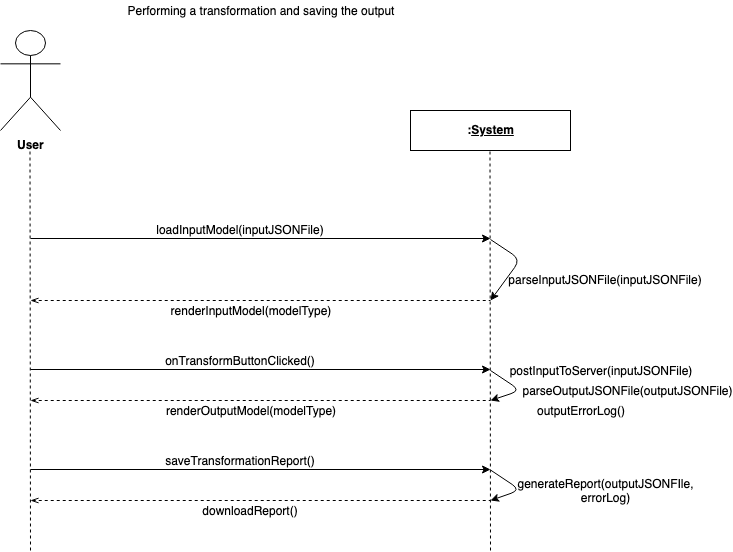

The diagram above was exported from draw.io. Its source (the exported page's mxGraphModel, read from the mxfile embedded in the PNG):
<mxGraphModel dx="946" dy="567" grid="1" gridSize="10" guides="1" tooltips="1" connect="1" arrows="1" fold="1" page="1" pageScale="1" pageWidth="827" pageHeight="1169" math="0" shadow="0">
  <root>
    <mxCell id="0" />
    <mxCell id="1" parent="0" />
    <mxCell id="g0WuPuo7yrtHBxg9coGH-1" value="User" style="shape=umlActor;verticalLabelPosition=bottom;labelBackgroundColor=#ffffff;verticalAlign=top;html=1;fontStyle=1" parent="1" vertex="1">
      <mxGeometry x="130" y="80" width="60" height="100" as="geometry" />
    </mxCell>
    <mxCell id="g0WuPuo7yrtHBxg9coGH-2" value="&lt;p&gt;&lt;b&gt;:&lt;u&gt;System&lt;/u&gt;&lt;/b&gt;&lt;/p&gt;" style="shape=rect;html=1;overflow=fill;whiteSpace=wrap;align=center;verticalAlign=middle;" parent="1" vertex="1">
      <mxGeometry x="540" y="160" width="160" height="40" as="geometry" />
    </mxCell>
    <mxCell id="g0WuPuo7yrtHBxg9coGH-7" value="Performing a transformation and saving the output" style="text;html=1;strokeColor=none;fillColor=none;align=center;verticalAlign=middle;whiteSpace=wrap;rounded=0;" parent="1" vertex="1">
      <mxGeometry x="250" y="50" width="280" height="20" as="geometry" />
    </mxCell>
    <mxCell id="g0WuPuo7yrtHBxg9coGH-11" value="" style="endArrow=classic;html=1;" parent="1" edge="1">
      <mxGeometry width="50" height="50" relative="1" as="geometry">
        <mxPoint x="160" y="288" as="sourcePoint" />
        <mxPoint x="620" y="288" as="targetPoint" />
      </mxGeometry>
    </mxCell>
    <mxCell id="g0WuPuo7yrtHBxg9coGH-5" value="" style="endArrow=none;dashed=1;html=1;" parent="1" edge="1">
      <mxGeometry width="50" height="50" relative="1" as="geometry">
        <mxPoint x="160" y="600" as="sourcePoint" />
        <mxPoint x="159.5" y="200" as="targetPoint" />
      </mxGeometry>
    </mxCell>
    <mxCell id="g0WuPuo7yrtHBxg9coGH-6" value="" style="endArrow=none;dashed=1;html=1;" parent="1" edge="1">
      <mxGeometry width="50" height="50" relative="1" as="geometry">
        <mxPoint x="620" y="600" as="sourcePoint" />
        <mxPoint x="619.5" y="200" as="targetPoint" />
      </mxGeometry>
    </mxCell>
    <mxCell id="g0WuPuo7yrtHBxg9coGH-12" value="loadInputModel(inputJSONFile)" style="text;html=1;strokeColor=none;fillColor=none;align=center;verticalAlign=middle;whiteSpace=wrap;rounded=0;" parent="1" vertex="1">
      <mxGeometry x="270" y="269" width="200" height="20" as="geometry" />
    </mxCell>
    <mxCell id="g0WuPuo7yrtHBxg9coGH-13" value="" style="endArrow=none;dashed=1;html=1;startArrow=openThin;startFill=0;" parent="1" edge="1">
      <mxGeometry width="50" height="50" relative="1" as="geometry">
        <mxPoint x="160" y="350" as="sourcePoint" />
        <mxPoint x="620" y="350" as="targetPoint" />
      </mxGeometry>
    </mxCell>
    <mxCell id="g0WuPuo7yrtHBxg9coGH-14" value="renderInputModel(modelType)" style="text;html=1;strokeColor=none;fillColor=none;align=center;verticalAlign=middle;whiteSpace=wrap;rounded=0;" parent="1" vertex="1">
      <mxGeometry x="280" y="350" width="200" height="20" as="geometry" />
    </mxCell>
    <mxCell id="g0WuPuo7yrtHBxg9coGH-17" value="" style="endArrow=classic;html=1;" parent="1" edge="1">
      <mxGeometry width="50" height="50" relative="1" as="geometry">
        <mxPoint x="160" y="419" as="sourcePoint" />
        <mxPoint x="620" y="419" as="targetPoint" />
      </mxGeometry>
    </mxCell>
    <mxCell id="g0WuPuo7yrtHBxg9coGH-18" value="onTransformButtonClicked()" style="text;html=1;strokeColor=none;fillColor=none;align=center;verticalAlign=middle;whiteSpace=wrap;rounded=0;" parent="1" vertex="1">
      <mxGeometry x="270" y="400" width="200" height="20" as="geometry" />
    </mxCell>
    <mxCell id="g0WuPuo7yrtHBxg9coGH-19" value="" style="endArrow=none;dashed=1;html=1;startArrow=openThin;startFill=0;" parent="1" edge="1">
      <mxGeometry width="50" height="50" relative="1" as="geometry">
        <mxPoint x="160" y="450" as="sourcePoint" />
        <mxPoint x="620" y="450" as="targetPoint" />
      </mxGeometry>
    </mxCell>
    <mxCell id="g0WuPuo7yrtHBxg9coGH-20" value="renderOutputModel(modelType)" style="text;html=1;strokeColor=none;fillColor=none;align=center;verticalAlign=middle;whiteSpace=wrap;rounded=0;" parent="1" vertex="1">
      <mxGeometry x="280" y="450" width="200" height="20" as="geometry" />
    </mxCell>
    <mxCell id="ErYXBZF_xxk3eXVsfOhE-2" value="" style="endArrow=classic;html=1;" edge="1" parent="1">
      <mxGeometry width="50" height="50" relative="1" as="geometry">
        <mxPoint x="620" y="420" as="sourcePoint" />
        <mxPoint x="620" y="450" as="targetPoint" />
        <Array as="points">
          <mxPoint x="650" y="440" />
        </Array>
      </mxGeometry>
    </mxCell>
    <mxCell id="ErYXBZF_xxk3eXVsfOhE-3" value="postInputToServer(inputJSONFile)" style="text;html=1;strokeColor=none;fillColor=none;align=center;verticalAlign=middle;whiteSpace=wrap;rounded=0;" vertex="1" parent="1">
      <mxGeometry x="640" y="410" width="180" height="20" as="geometry" />
    </mxCell>
    <mxCell id="ErYXBZF_xxk3eXVsfOhE-4" value="parseOutputJSONFile(outputJSONFile)" style="text;html=1;strokeColor=none;fillColor=none;align=center;verticalAlign=middle;whiteSpace=wrap;rounded=0;" vertex="1" parent="1">
      <mxGeometry x="687" y="430" width="140" height="20" as="geometry" />
    </mxCell>
    <mxCell id="ErYXBZF_xxk3eXVsfOhE-5" value="" style="endArrow=classic;html=1;" edge="1" parent="1">
      <mxGeometry width="50" height="50" relative="1" as="geometry">
        <mxPoint x="620" y="289" as="sourcePoint" />
        <mxPoint x="620" y="350" as="targetPoint" />
        <Array as="points">
          <mxPoint x="650" y="309" />
        </Array>
      </mxGeometry>
    </mxCell>
    <mxCell id="ErYXBZF_xxk3eXVsfOhE-6" value="parseInputJSONFile(inputJSONFile)" style="text;html=1;strokeColor=none;fillColor=none;align=center;verticalAlign=middle;whiteSpace=wrap;rounded=0;" vertex="1" parent="1">
      <mxGeometry x="670" y="319" width="130" height="20" as="geometry" />
    </mxCell>
    <mxCell id="ErYXBZF_xxk3eXVsfOhE-8" value="" style="endArrow=classic;html=1;" edge="1" parent="1">
      <mxGeometry width="50" height="50" relative="1" as="geometry">
        <mxPoint x="160" y="519" as="sourcePoint" />
        <mxPoint x="620" y="519" as="targetPoint" />
      </mxGeometry>
    </mxCell>
    <mxCell id="ErYXBZF_xxk3eXVsfOhE-9" value="saveTransformationReport()" style="text;html=1;strokeColor=none;fillColor=none;align=center;verticalAlign=middle;whiteSpace=wrap;rounded=0;" vertex="1" parent="1">
      <mxGeometry x="270" y="500" width="200" height="20" as="geometry" />
    </mxCell>
    <mxCell id="ErYXBZF_xxk3eXVsfOhE-10" value="" style="endArrow=none;dashed=1;html=1;startArrow=openThin;startFill=0;" edge="1" parent="1">
      <mxGeometry width="50" height="50" relative="1" as="geometry">
        <mxPoint x="160" y="550" as="sourcePoint" />
        <mxPoint x="620" y="550" as="targetPoint" />
      </mxGeometry>
    </mxCell>
    <mxCell id="ErYXBZF_xxk3eXVsfOhE-11" value="downloadReport()" style="text;html=1;strokeColor=none;fillColor=none;align=center;verticalAlign=middle;whiteSpace=wrap;rounded=0;" vertex="1" parent="1">
      <mxGeometry x="280" y="550" width="200" height="20" as="geometry" />
    </mxCell>
    <mxCell id="ErYXBZF_xxk3eXVsfOhE-14" value="" style="endArrow=classic;html=1;" edge="1" parent="1">
      <mxGeometry width="50" height="50" relative="1" as="geometry">
        <mxPoint x="620" y="519.5" as="sourcePoint" />
        <mxPoint x="620" y="550" as="targetPoint" />
        <Array as="points">
          <mxPoint x="650" y="539.5" />
        </Array>
      </mxGeometry>
    </mxCell>
    <mxCell id="ErYXBZF_xxk3eXVsfOhE-15" value="generateReport(outputJSONFIle, errorLog)" style="text;html=1;strokeColor=none;fillColor=none;align=center;verticalAlign=middle;whiteSpace=wrap;rounded=0;" vertex="1" parent="1">
      <mxGeometry x="670" y="530" width="130" height="20" as="geometry" />
    </mxCell>
    <mxCell id="ErYXBZF_xxk3eXVsfOhE-16" value="outputErrorLog()" style="text;html=1;strokeColor=none;fillColor=none;align=center;verticalAlign=middle;whiteSpace=wrap;rounded=0;" vertex="1" parent="1">
      <mxGeometry x="640" y="450" width="140" height="20" as="geometry" />
    </mxCell>
  </root>
</mxGraphModel>